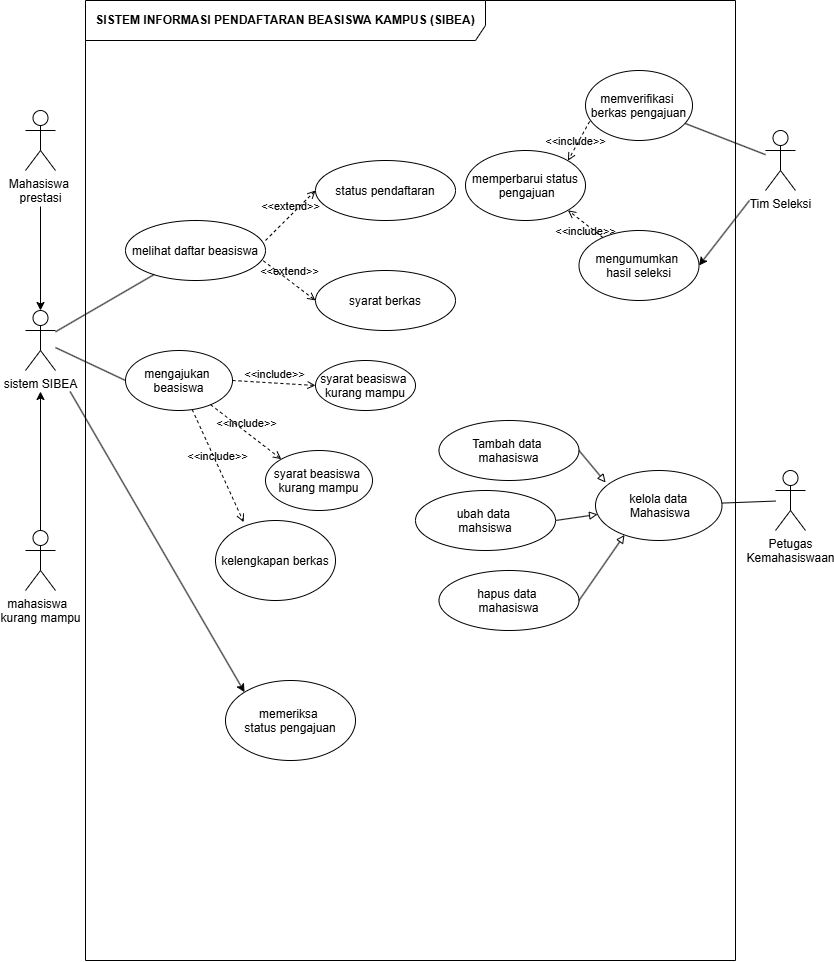

The diagram above was exported from draw.io. Its source (the exported page's mxGraphModel, read from the mxfile embedded in the PNG):
<mxGraphModel dx="538" dy="1334" grid="1" gridSize="10" guides="1" tooltips="1" connect="1" arrows="1" fold="1" page="1" pageScale="1" pageWidth="850" pageHeight="1100" math="0" shadow="0">
  <root>
    <mxCell id="0" />
    <mxCell id="1" parent="0" />
    <mxCell id="8VAJ6xNHlgCNQ9UwldAO-2" parent="1" style="shape=umlFrame;whiteSpace=wrap;html=1;pointerEvents=0;recursiveResize=0;container=1;collapsible=0;width=400;height=40;rounded=0;" value="&lt;b&gt;SISTEM INFORMASI PENDAFTARAN BEASISWA KAMPUS (SIBEA)&lt;/b&gt;" vertex="1">
      <mxGeometry height="960" width="650" x="100" y="30" as="geometry" />
    </mxCell>
    <mxCell id="8VAJ6xNHlgCNQ9UwldAO-8" parent="8VAJ6xNHlgCNQ9UwldAO-2" style="ellipse;rounded=0;" value="kelola data&#10; Mahasiswa" vertex="1">
      <mxGeometry height="70" width="126.5" x="510" y="470" as="geometry" />
    </mxCell>
    <mxCell id="8VAJ6xNHlgCNQ9UwldAO-9" parent="8VAJ6xNHlgCNQ9UwldAO-2" style="ellipse;rounded=0;" value="Tambah data &#10;mahasiswa" vertex="1">
      <mxGeometry height="60" width="140" x="353.5" y="420" as="geometry" />
    </mxCell>
    <mxCell id="8VAJ6xNHlgCNQ9UwldAO-14" edge="1" parent="8VAJ6xNHlgCNQ9UwldAO-2" source="8VAJ6xNHlgCNQ9UwldAO-10" style="edgeStyle=none;html=1;exitX=1;exitY=0.5;exitDx=0;exitDy=0;endArrow=block;endFill=0;rounded=0;" target="8VAJ6xNHlgCNQ9UwldAO-8">
      <mxGeometry relative="1" as="geometry" />
    </mxCell>
    <mxCell id="8VAJ6xNHlgCNQ9UwldAO-10" parent="8VAJ6xNHlgCNQ9UwldAO-2" style="ellipse;rounded=0;" value="ubah data &#10;mahsiswa" vertex="1">
      <mxGeometry height="60" width="140" x="330" y="490" as="geometry" />
    </mxCell>
    <mxCell id="8VAJ6xNHlgCNQ9UwldAO-11" parent="8VAJ6xNHlgCNQ9UwldAO-2" style="ellipse;rounded=0;" value="hapus data &#10;mahasiswa" vertex="1">
      <mxGeometry height="60" width="140" x="353.5" y="570" as="geometry" />
    </mxCell>
    <mxCell id="8VAJ6xNHlgCNQ9UwldAO-13" edge="1" parent="8VAJ6xNHlgCNQ9UwldAO-2" source="8VAJ6xNHlgCNQ9UwldAO-9" style="edgeStyle=none;html=1;exitX=1;exitY=0.5;exitDx=0;exitDy=0;entryX=0.08;entryY=0.171;entryDx=0;entryDy=0;entryPerimeter=0;endArrow=block;endFill=0;rounded=0;" target="8VAJ6xNHlgCNQ9UwldAO-8">
      <mxGeometry relative="1" as="geometry" />
    </mxCell>
    <mxCell id="8VAJ6xNHlgCNQ9UwldAO-19" edge="1" parent="8VAJ6xNHlgCNQ9UwldAO-2" source="8VAJ6xNHlgCNQ9UwldAO-11" style="edgeStyle=none;html=1;exitX=1;exitY=0.5;exitDx=0;exitDy=0;entryX=0.229;entryY=0.921;entryDx=0;entryDy=0;entryPerimeter=0;endArrow=block;endFill=0;rounded=0;" target="8VAJ6xNHlgCNQ9UwldAO-8">
      <mxGeometry relative="1" as="geometry" />
    </mxCell>
    <mxCell id="QPQ_bop1NuawjmF4v_NJ-4" edge="1" parent="8VAJ6xNHlgCNQ9UwldAO-2" source="8VAJ6xNHlgCNQ9UwldAO-21" style="edgeStyle=none;html=1;endArrow=none;endFill=0;startArrow=none;startFill=0;strokeColor=none;dashed=1;rounded=0;" target="QPQ_bop1NuawjmF4v_NJ-2">
      <mxGeometry relative="1" as="geometry" />
    </mxCell>
    <mxCell id="8VAJ6xNHlgCNQ9UwldAO-21" parent="8VAJ6xNHlgCNQ9UwldAO-2" style="ellipse;rounded=0;" value="melihat daftar beasiswa" vertex="1">
      <mxGeometry height="60" width="140" x="40" y="220" as="geometry" />
    </mxCell>
    <mxCell id="8VAJ6xNHlgCNQ9UwldAO-22" parent="8VAJ6xNHlgCNQ9UwldAO-2" style="ellipse;rounded=0;" value="mengajukan &#10;beasiswa" vertex="1">
      <mxGeometry height="60" width="107" x="40" y="350" as="geometry" />
    </mxCell>
    <mxCell id="t6FUqyZvMos9LqCyYKw2-2" parent="8VAJ6xNHlgCNQ9UwldAO-2" style="ellipse;rounded=0;" value="memverifikasi &#10;berkas pengajuan" vertex="1">
      <mxGeometry height="70" width="107" x="500" y="70" as="geometry" />
    </mxCell>
    <mxCell id="QPQ_bop1NuawjmF4v_NJ-2" parent="8VAJ6xNHlgCNQ9UwldAO-2" style="ellipse;rounded=0;" value="status pendaftaran" vertex="1">
      <mxGeometry height="60" width="140" x="230" y="160" as="geometry" />
    </mxCell>
    <mxCell id="QPQ_bop1NuawjmF4v_NJ-3" parent="8VAJ6xNHlgCNQ9UwldAO-2" style="ellipse;rounded=0;" value="syarat berkas" vertex="1">
      <mxGeometry height="60" width="140" x="230" y="270" as="geometry" />
    </mxCell>
    <mxCell id="QPQ_bop1NuawjmF4v_NJ-8" parent="8VAJ6xNHlgCNQ9UwldAO-2" style="ellipse;rounded=0;" value="mengumumkan &#10;hasil seleksi" vertex="1">
      <mxGeometry height="70" width="120" x="493.5" y="230" as="geometry" />
    </mxCell>
    <mxCell id="QPQ_bop1NuawjmF4v_NJ-9" parent="8VAJ6xNHlgCNQ9UwldAO-2" style="ellipse;rounded=0;" value="memperbarui status&#10; pengajuan" vertex="1">
      <mxGeometry height="70" width="120" x="380" y="150" as="geometry" />
    </mxCell>
    <mxCell id="QPQ_bop1NuawjmF4v_NJ-13" edge="1" parent="8VAJ6xNHlgCNQ9UwldAO-2" source="t6FUqyZvMos9LqCyYKw2-2" style="html=1;verticalAlign=bottom;labelBackgroundColor=none;endArrow=open;endFill=0;dashed=1;exitX=0.039;exitY=0.727;exitDx=0;exitDy=0;exitPerimeter=0;entryX=1;entryY=0;entryDx=0;entryDy=0;" target="QPQ_bop1NuawjmF4v_NJ-9" value="&amp;lt;&amp;lt;include&amp;gt;&amp;gt;">
      <mxGeometry relative="1" width="160" x="0.438" y="2" as="geometry">
        <mxPoint as="offset" />
        <mxPoint x="380" y="210" as="sourcePoint" />
        <mxPoint x="540" y="210" as="targetPoint" />
      </mxGeometry>
    </mxCell>
    <mxCell id="QPQ_bop1NuawjmF4v_NJ-15" edge="1" parent="8VAJ6xNHlgCNQ9UwldAO-2" source="QPQ_bop1NuawjmF4v_NJ-8" style="html=1;verticalAlign=bottom;labelBackgroundColor=none;endArrow=open;endFill=0;dashed=1;entryX=1;entryY=1;entryDx=0;entryDy=0;" target="QPQ_bop1NuawjmF4v_NJ-9" value="&amp;lt;&amp;lt;include&amp;gt;&amp;gt;">
      <mxGeometry relative="1" width="160" x="-0.4634" y="13" as="geometry">
        <mxPoint as="offset" />
        <mxPoint x="514" y="131" as="sourcePoint" />
        <mxPoint x="492" y="170" as="targetPoint" />
      </mxGeometry>
    </mxCell>
    <mxCell id="QPQ_bop1NuawjmF4v_NJ-18" parent="8VAJ6xNHlgCNQ9UwldAO-2" style="ellipse;rounded=0;" value="syarat beasiswa &#10;kurang mampu" vertex="1">
      <mxGeometry height="50" width="100" x="230" y="360" as="geometry" />
    </mxCell>
    <mxCell id="QPQ_bop1NuawjmF4v_NJ-19" parent="8VAJ6xNHlgCNQ9UwldAO-2" style="ellipse;rounded=0;" value="kelengkapan berkas" vertex="1">
      <mxGeometry height="80" width="120" x="130" y="520" as="geometry" />
    </mxCell>
    <mxCell id="QPQ_bop1NuawjmF4v_NJ-23" edge="1" parent="8VAJ6xNHlgCNQ9UwldAO-2" source="8VAJ6xNHlgCNQ9UwldAO-21" style="html=1;verticalAlign=bottom;labelBackgroundColor=none;endArrow=open;endFill=0;dashed=1;exitX=0.984;exitY=0.671;exitDx=0;exitDy=0;exitPerimeter=0;entryX=0;entryY=0.5;entryDx=0;entryDy=0;" target="QPQ_bop1NuawjmF4v_NJ-3" value="&amp;lt;&amp;lt;extend&amp;gt;&amp;gt;">
      <mxGeometry relative="1" width="160" as="geometry">
        <mxPoint x="120" y="440" as="sourcePoint" />
        <mxPoint x="280" y="440" as="targetPoint" />
      </mxGeometry>
    </mxCell>
    <mxCell id="QPQ_bop1NuawjmF4v_NJ-24" edge="1" parent="8VAJ6xNHlgCNQ9UwldAO-2" source="8VAJ6xNHlgCNQ9UwldAO-21" style="html=1;verticalAlign=bottom;labelBackgroundColor=none;endArrow=open;endFill=0;dashed=1;exitX=1;exitY=0.333;exitDx=0;exitDy=0;exitPerimeter=0;entryX=0;entryY=0.5;entryDx=0;entryDy=0;" target="QPQ_bop1NuawjmF4v_NJ-2" value="&amp;lt;&amp;lt;extend&amp;gt;&amp;gt;">
      <mxGeometry relative="1" width="160" as="geometry">
        <mxPoint x="188" y="270" as="sourcePoint" />
        <mxPoint x="240" y="310" as="targetPoint" />
      </mxGeometry>
    </mxCell>
    <mxCell id="QPQ_bop1NuawjmF4v_NJ-25" parent="8VAJ6xNHlgCNQ9UwldAO-2" style="ellipse;rounded=0;" value="syarat beasiswa &#10;kurang mampu" vertex="1">
      <mxGeometry height="60" width="107" x="180" y="450" as="geometry" />
    </mxCell>
    <mxCell id="QPQ_bop1NuawjmF4v_NJ-29" edge="1" parent="8VAJ6xNHlgCNQ9UwldAO-2" source="8VAJ6xNHlgCNQ9UwldAO-22" style="html=1;verticalAlign=bottom;labelBackgroundColor=none;endArrow=open;endFill=0;dashed=1;exitX=1;exitY=0.5;exitDx=0;exitDy=0;entryX=0;entryY=0.5;entryDx=0;entryDy=0;" target="QPQ_bop1NuawjmF4v_NJ-18" value="&amp;lt;&amp;lt;include&amp;gt;&amp;gt;">
      <mxGeometry relative="1" width="160" as="geometry">
        <mxPoint x="170" y="530" as="sourcePoint" />
        <mxPoint x="330" y="530" as="targetPoint" />
      </mxGeometry>
    </mxCell>
    <mxCell id="QPQ_bop1NuawjmF4v_NJ-32" parent="8VAJ6xNHlgCNQ9UwldAO-2" style="ellipse;rounded=0;" value="memeriksa &#10;status pengajuan" vertex="1">
      <mxGeometry height="80" width="130" x="140" y="680" as="geometry" />
    </mxCell>
    <mxCell id="QPQ_bop1NuawjmF4v_NJ-34" edge="1" parent="8VAJ6xNHlgCNQ9UwldAO-2" source="8VAJ6xNHlgCNQ9UwldAO-22" style="html=1;verticalAlign=bottom;labelBackgroundColor=none;endArrow=open;endFill=0;dashed=1;entryX=0;entryY=0;entryDx=0;entryDy=0;" target="QPQ_bop1NuawjmF4v_NJ-25" value="&amp;lt;&amp;lt;include&amp;gt;&amp;gt;">
      <mxGeometry relative="1" width="160" as="geometry">
        <mxPoint x="157" y="390" as="sourcePoint" />
        <mxPoint x="220" y="395" as="targetPoint" />
      </mxGeometry>
    </mxCell>
    <mxCell id="QPQ_bop1NuawjmF4v_NJ-35" edge="1" parent="8VAJ6xNHlgCNQ9UwldAO-2" source="8VAJ6xNHlgCNQ9UwldAO-22" style="html=1;verticalAlign=bottom;labelBackgroundColor=none;endArrow=open;endFill=0;dashed=1;entryX=0.235;entryY=0.021;entryDx=0;entryDy=0;entryPerimeter=0;" target="QPQ_bop1NuawjmF4v_NJ-19" value="&amp;lt;&amp;lt;include&amp;gt;&amp;gt;">
      <mxGeometry relative="1" width="160" as="geometry">
        <mxPoint x="137" y="413" as="sourcePoint" />
        <mxPoint x="216" y="469" as="targetPoint" />
      </mxGeometry>
    </mxCell>
    <mxCell id="8VAJ6xNHlgCNQ9UwldAO-3" parent="1" style="shape=umlActor;verticalLabelPosition=bottom;verticalAlign=top;html=1;labelPerimeter=1;rounded=0;" value="Mahasiswa&amp;nbsp;&lt;div&gt;prestasi&lt;/div&gt;" vertex="1">
      <mxGeometry height="60" width="30" x="40" y="140" as="geometry" />
    </mxCell>
    <mxCell id="8VAJ6xNHlgCNQ9UwldAO-26" edge="1" parent="1" source="8VAJ6xNHlgCNQ9UwldAO-4" style="edgeStyle=none;html=1;exitX=0.5;exitY=0;exitDx=0;exitDy=0;exitPerimeter=0;rounded=0;" target="8VAJ6xNHlgCNQ9UwldAO-5">
      <mxGeometry relative="1" as="geometry" />
    </mxCell>
    <mxCell id="8VAJ6xNHlgCNQ9UwldAO-4" parent="1" style="shape=umlActor;verticalLabelPosition=bottom;verticalAlign=top;html=1;labelPerimeter=1;rounded=0;" value="mahasiswa&amp;nbsp;&amp;nbsp;&lt;div&gt;kurang mampu&lt;/div&gt;" vertex="1">
      <mxGeometry height="60" width="30" x="40" y="560" as="geometry" />
    </mxCell>
    <mxCell id="yjrvqCaeCrfTrEKeeqOm-3" edge="1" parent="1" source="8VAJ6xNHlgCNQ9UwldAO-5" style="edgeStyle=none;html=1;endArrow=none;endFill=0;rounded=0;" target="8VAJ6xNHlgCNQ9UwldAO-21">
      <mxGeometry relative="1" as="geometry" />
    </mxCell>
    <mxCell id="U-r1JPP5j59voCSO0_A8-1" edge="1" parent="1" source="8VAJ6xNHlgCNQ9UwldAO-5" style="edgeStyle=none;html=1;entryX=0;entryY=0.5;entryDx=0;entryDy=0;endArrow=none;endFill=0;rounded=0;" target="8VAJ6xNHlgCNQ9UwldAO-22">
      <mxGeometry relative="1" as="geometry" />
    </mxCell>
    <mxCell id="QPQ_bop1NuawjmF4v_NJ-36" edge="1" parent="1" source="8VAJ6xNHlgCNQ9UwldAO-5" style="edgeStyle=none;html=1;entryX=0;entryY=0;entryDx=0;entryDy=0;" target="QPQ_bop1NuawjmF4v_NJ-32">
      <mxGeometry relative="1" as="geometry" />
    </mxCell>
    <mxCell id="8VAJ6xNHlgCNQ9UwldAO-5" parent="1" style="shape=umlActor;verticalLabelPosition=bottom;verticalAlign=top;html=1;labelPerimeter=1;rounded=0;" value="sistem SIBEA" vertex="1">
      <mxGeometry height="60" width="30" x="40" y="340" as="geometry" />
    </mxCell>
    <mxCell id="8VAJ6xNHlgCNQ9UwldAO-20" edge="1" parent="1" source="8VAJ6xNHlgCNQ9UwldAO-7" style="edgeStyle=none;html=1;endArrow=none;endFill=0;rounded=0;" target="8VAJ6xNHlgCNQ9UwldAO-8">
      <mxGeometry relative="1" as="geometry" />
    </mxCell>
    <mxCell id="8VAJ6xNHlgCNQ9UwldAO-7" parent="1" style="shape=umlActor;verticalLabelPosition=bottom;verticalAlign=top;html=1;labelPerimeter=1;rounded=0;" value="Petugas&lt;br/&gt;Kemahasiswaan" vertex="1">
      <mxGeometry height="60" width="30" x="790" y="500" as="geometry" />
    </mxCell>
    <mxCell id="8VAJ6xNHlgCNQ9UwldAO-23" edge="1" parent="1" source="8VAJ6xNHlgCNQ9UwldAO-3" style="edgeStyle=none;html=1;entryX=0.5;entryY=0;entryDx=0;entryDy=0;entryPerimeter=0;rounded=0;" target="8VAJ6xNHlgCNQ9UwldAO-5">
      <mxGeometry relative="1" as="geometry" />
    </mxCell>
    <mxCell id="QPQ_bop1NuawjmF4v_NJ-10" edge="1" parent="1" source="8VAJ6xNHlgCNQ9UwldAO-30" style="edgeStyle=none;html=1;entryX=1;entryY=0.5;entryDx=0;entryDy=0;" target="QPQ_bop1NuawjmF4v_NJ-8">
      <mxGeometry relative="1" as="geometry" />
    </mxCell>
    <mxCell id="8VAJ6xNHlgCNQ9UwldAO-30" parent="1" style="shape=umlActor;verticalLabelPosition=bottom;verticalAlign=top;html=1;labelPerimeter=1;rounded=0;" value="Tim Seleksi" vertex="1">
      <mxGeometry height="60" width="30" x="780" y="160" as="geometry" />
    </mxCell>
    <mxCell id="t6FUqyZvMos9LqCyYKw2-3" edge="1" parent="1" source="t6FUqyZvMos9LqCyYKw2-2" style="edgeStyle=none;html=1;endArrow=none;endFill=0;rounded=0;" target="8VAJ6xNHlgCNQ9UwldAO-30">
      <mxGeometry relative="1" as="geometry" />
    </mxCell>
  </root>
</mxGraphModel>